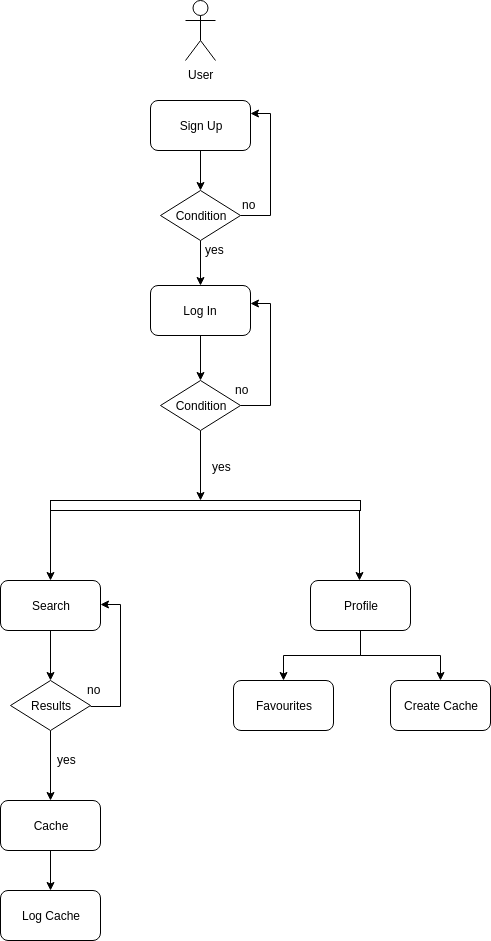

The diagram above was exported from draw.io. Its source (the exported page's mxGraphModel, read from the mxfile embedded in the PNG):
<mxGraphModel dx="2062" dy="1066" grid="1" gridSize="10" guides="1" tooltips="1" connect="1" arrows="1" fold="1" page="1" pageScale="1" pageWidth="850" pageHeight="1100" math="0" shadow="0">
  <root>
    <mxCell id="0" />
    <mxCell id="1" parent="0" />
    <mxCell id="2" value="User" style="shape=umlActor;verticalLabelPosition=bottom;labelBackgroundColor=#ffffff;verticalAlign=top;html=1;outlineConnect=0;" vertex="1" parent="1">
      <mxGeometry x="395" y="50" width="30" height="60" as="geometry" />
    </mxCell>
    <mxCell id="3" value="" style="edgeStyle=orthogonalEdgeStyle;rounded=0;orthogonalLoop=1;jettySize=auto;html=1;" edge="1" source="4" target="7" parent="1">
      <mxGeometry relative="1" as="geometry" />
    </mxCell>
    <mxCell id="4" value="Sign Up" style="rounded=1;whiteSpace=wrap;html=1;" vertex="1" parent="1">
      <mxGeometry x="360" y="150" width="100" height="50" as="geometry" />
    </mxCell>
    <mxCell id="5" style="edgeStyle=orthogonalEdgeStyle;rounded=0;orthogonalLoop=1;jettySize=auto;html=1;entryX=1;entryY=0.25;entryDx=0;entryDy=0;" edge="1" source="7" target="4" parent="1">
      <mxGeometry relative="1" as="geometry">
        <Array as="points">
          <mxPoint x="480" y="265" />
          <mxPoint x="480" y="163" />
        </Array>
      </mxGeometry>
    </mxCell>
    <mxCell id="6" value="" style="edgeStyle=orthogonalEdgeStyle;rounded=0;orthogonalLoop=1;jettySize=auto;html=1;" edge="1" source="7" target="10" parent="1">
      <mxGeometry relative="1" as="geometry" />
    </mxCell>
    <mxCell id="7" value="Condition" style="rhombus;whiteSpace=wrap;html=1;" vertex="1" parent="1">
      <mxGeometry x="370" y="240" width="80" height="50" as="geometry" />
    </mxCell>
    <mxCell id="8" value="no" style="text;html=1;resizable=0;points=[];autosize=1;align=left;verticalAlign=top;spacingTop=-4;" vertex="1" parent="1">
      <mxGeometry x="450" y="245" width="30" height="20" as="geometry" />
    </mxCell>
    <mxCell id="9" value="" style="edgeStyle=orthogonalEdgeStyle;rounded=0;orthogonalLoop=1;jettySize=auto;html=1;" edge="1" source="10" target="13" parent="1">
      <mxGeometry relative="1" as="geometry" />
    </mxCell>
    <mxCell id="10" value="Log In" style="rounded=1;whiteSpace=wrap;html=1;" vertex="1" parent="1">
      <mxGeometry x="360" y="335" width="100" height="50" as="geometry" />
    </mxCell>
    <mxCell id="11" value="yes" style="text;html=1;resizable=0;points=[];autosize=1;align=left;verticalAlign=top;spacingTop=-4;" vertex="1" parent="1">
      <mxGeometry x="413" y="290" width="30" height="20" as="geometry" />
    </mxCell>
    <mxCell id="12" style="edgeStyle=orthogonalEdgeStyle;rounded=0;orthogonalLoop=1;jettySize=auto;html=1;" edge="1" source="13" parent="1">
      <mxGeometry relative="1" as="geometry">
        <mxPoint x="410" y="550" as="targetPoint" />
      </mxGeometry>
    </mxCell>
    <mxCell id="13" value="Condition" style="rhombus;whiteSpace=wrap;html=1;" vertex="1" parent="1">
      <mxGeometry x="370" y="430" width="80" height="50" as="geometry" />
    </mxCell>
    <mxCell id="14" style="edgeStyle=orthogonalEdgeStyle;rounded=0;orthogonalLoop=1;jettySize=auto;html=1;entryX=1;entryY=0.25;entryDx=0;entryDy=0;" edge="1" parent="1">
      <mxGeometry relative="1" as="geometry">
        <mxPoint x="450" y="455" as="sourcePoint" />
        <mxPoint x="460" y="353" as="targetPoint" />
        <Array as="points">
          <mxPoint x="480" y="455" />
          <mxPoint x="480" y="353" />
        </Array>
      </mxGeometry>
    </mxCell>
    <mxCell id="15" value="no" style="text;html=1;resizable=0;points=[];autosize=1;align=left;verticalAlign=top;spacingTop=-4;" vertex="1" parent="1">
      <mxGeometry x="443" y="430" width="30" height="20" as="geometry" />
    </mxCell>
    <mxCell id="16" value="" style="rounded=0;whiteSpace=wrap;html=1;" vertex="1" parent="1">
      <mxGeometry x="260" y="550" width="310" height="10" as="geometry" />
    </mxCell>
    <mxCell id="17" value="yes" style="text;html=1;resizable=0;points=[];autosize=1;align=left;verticalAlign=top;spacingTop=-4;" vertex="1" parent="1">
      <mxGeometry x="420" y="507" width="30" height="20" as="geometry" />
    </mxCell>
    <mxCell id="18" value="" style="edgeStyle=orthogonalEdgeStyle;rounded=0;orthogonalLoop=1;jettySize=auto;html=1;" edge="1" source="30" target="27" parent="1">
      <mxGeometry relative="1" as="geometry" />
    </mxCell>
    <mxCell id="19" value="Search" style="rounded=1;whiteSpace=wrap;html=1;" vertex="1" parent="1">
      <mxGeometry x="210" y="630" width="100" height="50" as="geometry" />
    </mxCell>
    <mxCell id="20" value="" style="endArrow=classic;html=1;entryX=0.5;entryY=0;entryDx=0;entryDy=0;" edge="1" target="19" parent="1">
      <mxGeometry width="50" height="50" relative="1" as="geometry">
        <mxPoint x="260" y="560" as="sourcePoint" />
        <mxPoint x="260" y="620" as="targetPoint" />
      </mxGeometry>
    </mxCell>
    <mxCell id="21" value="" style="edgeStyle=orthogonalEdgeStyle;rounded=0;orthogonalLoop=1;jettySize=auto;html=1;" edge="1" source="23" target="25" parent="1">
      <mxGeometry relative="1" as="geometry" />
    </mxCell>
    <mxCell id="22" style="edgeStyle=orthogonalEdgeStyle;rounded=0;orthogonalLoop=1;jettySize=auto;html=1;exitX=0.5;exitY=1;exitDx=0;exitDy=0;entryX=0.5;entryY=0;entryDx=0;entryDy=0;" edge="1" source="23" target="29" parent="1">
      <mxGeometry relative="1" as="geometry" />
    </mxCell>
    <mxCell id="23" value="Profile" style="rounded=1;whiteSpace=wrap;html=1;" vertex="1" parent="1">
      <mxGeometry x="520" y="630" width="100" height="50" as="geometry" />
    </mxCell>
    <mxCell id="24" value="" style="endArrow=classic;html=1;entryX=0.5;entryY=0;entryDx=0;entryDy=0;" edge="1" parent="1">
      <mxGeometry width="50" height="50" relative="1" as="geometry">
        <mxPoint x="569" y="560" as="sourcePoint" />
        <mxPoint x="569" y="630" as="targetPoint" />
      </mxGeometry>
    </mxCell>
    <mxCell id="25" value="Favourites" style="rounded=1;whiteSpace=wrap;html=1;" vertex="1" parent="1">
      <mxGeometry x="443" y="730" width="100" height="50" as="geometry" />
    </mxCell>
    <mxCell id="26" value="" style="edgeStyle=orthogonalEdgeStyle;rounded=0;orthogonalLoop=1;jettySize=auto;html=1;" edge="1" source="27" target="28" parent="1">
      <mxGeometry relative="1" as="geometry" />
    </mxCell>
    <mxCell id="27" value="Cache" style="rounded=1;whiteSpace=wrap;html=1;" vertex="1" parent="1">
      <mxGeometry x="210" y="850" width="100" height="50" as="geometry" />
    </mxCell>
    <mxCell id="28" value="Log Cache" style="rounded=1;whiteSpace=wrap;html=1;" vertex="1" parent="1">
      <mxGeometry x="210" y="940" width="100" height="50" as="geometry" />
    </mxCell>
    <mxCell id="29" value="Create Cache" style="rounded=1;whiteSpace=wrap;html=1;" vertex="1" parent="1">
      <mxGeometry x="600" y="730" width="100" height="50" as="geometry" />
    </mxCell>
    <mxCell id="30" value="Results" style="rhombus;whiteSpace=wrap;html=1;" vertex="1" parent="1">
      <mxGeometry x="220" y="730" width="80" height="50" as="geometry" />
    </mxCell>
    <mxCell id="31" value="" style="edgeStyle=orthogonalEdgeStyle;rounded=0;orthogonalLoop=1;jettySize=auto;html=1;" edge="1" source="19" target="30" parent="1">
      <mxGeometry relative="1" as="geometry">
        <mxPoint x="260" y="680" as="sourcePoint" />
        <mxPoint x="260" y="850" as="targetPoint" />
      </mxGeometry>
    </mxCell>
    <mxCell id="32" style="edgeStyle=orthogonalEdgeStyle;rounded=0;orthogonalLoop=1;jettySize=auto;html=1;entryX=1;entryY=0.25;entryDx=0;entryDy=0;" edge="1" parent="1">
      <mxGeometry relative="1" as="geometry">
        <mxPoint x="300" y="756" as="sourcePoint" />
        <mxPoint x="310" y="654" as="targetPoint" />
        <Array as="points">
          <mxPoint x="330" y="756" />
          <mxPoint x="330" y="654" />
        </Array>
      </mxGeometry>
    </mxCell>
    <mxCell id="33" value="no" style="text;html=1;resizable=0;points=[];autosize=1;align=left;verticalAlign=top;spacingTop=-4;" vertex="1" parent="1">
      <mxGeometry x="295" y="730" width="30" height="20" as="geometry" />
    </mxCell>
    <mxCell id="34" value="yes" style="text;html=1;resizable=0;points=[];autosize=1;align=left;verticalAlign=top;spacingTop=-4;" vertex="1" parent="1">
      <mxGeometry x="265" y="800" width="30" height="20" as="geometry" />
    </mxCell>
  </root>
</mxGraphModel>